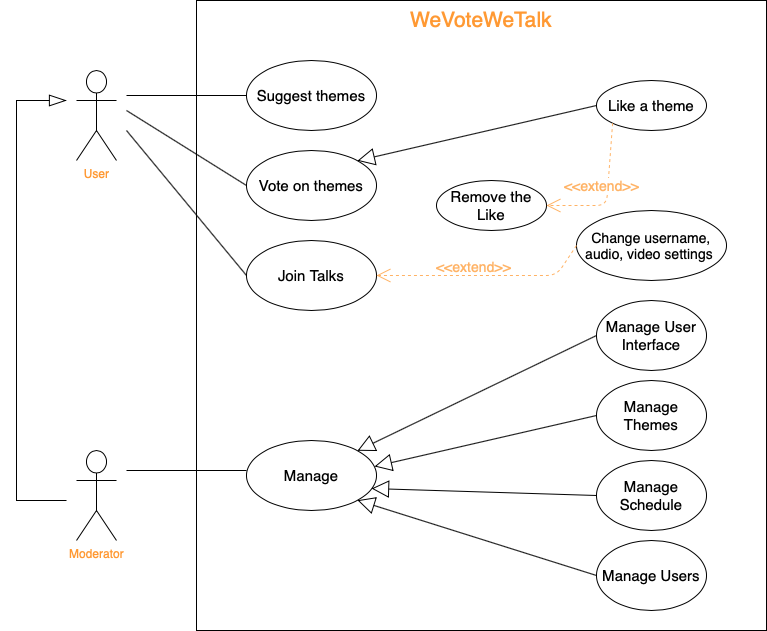

The diagram above was exported from draw.io. Its source (the exported page's mxGraphModel, read from the mxfile embedded in the PNG):
<mxGraphModel dx="946" dy="662" grid="1" gridSize="10" guides="1" tooltips="1" connect="1" arrows="1" fold="1" page="1" pageScale="1" pageWidth="827" pageHeight="1169" math="0" shadow="0">
  <root>
    <mxCell id="0" />
    <mxCell id="1" parent="0" />
    <mxCell id="7jxSz2LDoaBUcwFVwuH1-18" value="&lt;font color=&quot;#ff9933&quot;&gt;User&lt;/font&gt;" style="shape=umlActor;verticalLabelPosition=bottom;verticalAlign=top;html=1;outlineConnect=0;" vertex="1" parent="1">
      <mxGeometry x="390" y="260" width="40" height="90" as="geometry" />
    </mxCell>
    <mxCell id="7jxSz2LDoaBUcwFVwuH1-19" value="&lt;font color=&quot;#ff9933&quot;&gt;Moderator&lt;/font&gt;" style="shape=umlActor;verticalLabelPosition=bottom;verticalAlign=top;html=1;outlineConnect=0;" vertex="1" parent="1">
      <mxGeometry x="390" y="640" width="40" height="90" as="geometry" />
    </mxCell>
    <mxCell id="7jxSz2LDoaBUcwFVwuH1-20" value="" style="rounded=0;whiteSpace=wrap;html=1;" vertex="1" parent="1">
      <mxGeometry x="510" y="190" width="570" height="630" as="geometry" />
    </mxCell>
    <mxCell id="7jxSz2LDoaBUcwFVwuH1-21" value="WeVoteWeTalk&lt;br style=&quot;font-size: 21px;&quot;&gt;" style="text;html=1;strokeColor=none;fillColor=none;align=center;verticalAlign=middle;whiteSpace=wrap;rounded=0;fontSize=21;fontColor=#FF9933;" vertex="1" parent="1">
      <mxGeometry x="775" y="200" width="40" height="20" as="geometry" />
    </mxCell>
    <mxCell id="7jxSz2LDoaBUcwFVwuH1-22" value="Suggest themes" style="ellipse;whiteSpace=wrap;html=1;fontSize=15;" vertex="1" parent="1">
      <mxGeometry x="560" y="250" width="130" height="70" as="geometry" />
    </mxCell>
    <mxCell id="7jxSz2LDoaBUcwFVwuH1-23" value="Vote on themes" style="ellipse;whiteSpace=wrap;html=1;fontSize=15;" vertex="1" parent="1">
      <mxGeometry x="560" y="340" width="130" height="70" as="geometry" />
    </mxCell>
    <mxCell id="7jxSz2LDoaBUcwFVwuH1-24" value="Join Talks" style="ellipse;whiteSpace=wrap;html=1;fontSize=15;" vertex="1" parent="1">
      <mxGeometry x="560" y="430" width="130" height="70" as="geometry" />
    </mxCell>
    <mxCell id="7jxSz2LDoaBUcwFVwuH1-25" value="" style="endArrow=none;html=1;fontSize=15;fontColor=#FF9933;entryX=0;entryY=0.5;entryDx=0;entryDy=0;" edge="1" parent="1" target="7jxSz2LDoaBUcwFVwuH1-22">
      <mxGeometry width="50" height="50" relative="1" as="geometry">
        <mxPoint x="440" y="285" as="sourcePoint" />
        <mxPoint x="750" y="420" as="targetPoint" />
      </mxGeometry>
    </mxCell>
    <mxCell id="7jxSz2LDoaBUcwFVwuH1-26" value="" style="endArrow=none;html=1;fontSize=15;fontColor=#FF9933;entryX=0;entryY=0.5;entryDx=0;entryDy=0;" edge="1" parent="1" target="7jxSz2LDoaBUcwFVwuH1-23">
      <mxGeometry width="50" height="50" relative="1" as="geometry">
        <mxPoint x="440" y="300" as="sourcePoint" />
        <mxPoint x="750" y="420" as="targetPoint" />
      </mxGeometry>
    </mxCell>
    <mxCell id="7jxSz2LDoaBUcwFVwuH1-27" value="" style="endArrow=none;html=1;fontSize=15;fontColor=#FF9933;entryX=0;entryY=0.5;entryDx=0;entryDy=0;" edge="1" parent="1" target="7jxSz2LDoaBUcwFVwuH1-24">
      <mxGeometry width="50" height="50" relative="1" as="geometry">
        <mxPoint x="440" y="320" as="sourcePoint" />
        <mxPoint x="750" y="420" as="targetPoint" />
      </mxGeometry>
    </mxCell>
    <mxCell id="7jxSz2LDoaBUcwFVwuH1-28" value="" style="endArrow=blockThin;html=1;fontSize=15;fontColor=#FF9933;endFill=0;rounded=0;endSize=15;" edge="1" parent="1">
      <mxGeometry width="50" height="50" relative="1" as="geometry">
        <mxPoint x="380" y="690" as="sourcePoint" />
        <mxPoint x="380" y="290" as="targetPoint" />
        <Array as="points">
          <mxPoint x="330" y="690" />
          <mxPoint x="330" y="460" />
          <mxPoint x="330" y="290" />
        </Array>
      </mxGeometry>
    </mxCell>
    <mxCell id="7jxSz2LDoaBUcwFVwuH1-29" value="Manage" style="ellipse;whiteSpace=wrap;html=1;fontSize=15;" vertex="1" parent="1">
      <mxGeometry x="560" y="630" width="130" height="70" as="geometry" />
    </mxCell>
    <mxCell id="7jxSz2LDoaBUcwFVwuH1-30" value="" style="endArrow=none;html=1;fontSize=15;fontColor=#FF9933;entryX=0;entryY=0.5;entryDx=0;entryDy=0;" edge="1" parent="1">
      <mxGeometry width="50" height="50" relative="1" as="geometry">
        <mxPoint x="440" y="660" as="sourcePoint" />
        <mxPoint x="560" y="660" as="targetPoint" />
      </mxGeometry>
    </mxCell>
    <mxCell id="7jxSz2LDoaBUcwFVwuH1-31" value="Manage Themes" style="ellipse;whiteSpace=wrap;html=1;fontSize=15;" vertex="1" parent="1">
      <mxGeometry x="910" y="570" width="110" height="70" as="geometry" />
    </mxCell>
    <mxCell id="7jxSz2LDoaBUcwFVwuH1-32" value="Manage User Interface" style="ellipse;whiteSpace=wrap;html=1;fontSize=15;" vertex="1" parent="1">
      <mxGeometry x="910" y="490" width="110" height="70" as="geometry" />
    </mxCell>
    <mxCell id="7jxSz2LDoaBUcwFVwuH1-33" value="Manage Schedule" style="ellipse;whiteSpace=wrap;html=1;fontSize=15;" vertex="1" parent="1">
      <mxGeometry x="910" y="650" width="110" height="70" as="geometry" />
    </mxCell>
    <mxCell id="7jxSz2LDoaBUcwFVwuH1-34" value="Manage Users" style="ellipse;whiteSpace=wrap;html=1;fontSize=15;" vertex="1" parent="1">
      <mxGeometry x="910" y="730" width="110" height="70" as="geometry" />
    </mxCell>
    <mxCell id="7jxSz2LDoaBUcwFVwuH1-35" value="" style="endArrow=block;html=1;strokeWidth=1;fontSize=15;fontColor=#FF9933;entryX=1;entryY=0;entryDx=0;entryDy=0;exitX=0;exitY=0.5;exitDx=0;exitDy=0;endFill=0;startSize=6;endSize=15;" edge="1" parent="1" source="7jxSz2LDoaBUcwFVwuH1-32" target="7jxSz2LDoaBUcwFVwuH1-29">
      <mxGeometry width="50" height="50" relative="1" as="geometry">
        <mxPoint x="674" y="910" as="sourcePoint" />
        <mxPoint x="724" y="860" as="targetPoint" />
      </mxGeometry>
    </mxCell>
    <mxCell id="7jxSz2LDoaBUcwFVwuH1-36" value="" style="endArrow=block;html=1;strokeWidth=1;fontSize=15;fontColor=#FF9933;entryX=0.985;entryY=0.371;entryDx=0;entryDy=0;exitX=0;exitY=0.5;exitDx=0;exitDy=0;endFill=0;startSize=6;endSize=15;entryPerimeter=0;" edge="1" parent="1" source="7jxSz2LDoaBUcwFVwuH1-31" target="7jxSz2LDoaBUcwFVwuH1-29">
      <mxGeometry width="50" height="50" relative="1" as="geometry">
        <mxPoint x="920" y="505" as="sourcePoint" />
        <mxPoint x="680.9619407771256" y="650.2512626584708" as="targetPoint" />
      </mxGeometry>
    </mxCell>
    <mxCell id="7jxSz2LDoaBUcwFVwuH1-37" value="" style="endArrow=block;html=1;strokeWidth=1;fontSize=15;fontColor=#FF9933;entryX=0.962;entryY=0.686;entryDx=0;entryDy=0;exitX=0;exitY=0.5;exitDx=0;exitDy=0;endFill=0;startSize=6;endSize=15;entryPerimeter=0;" edge="1" parent="1" source="7jxSz2LDoaBUcwFVwuH1-33" target="7jxSz2LDoaBUcwFVwuH1-29">
      <mxGeometry width="50" height="50" relative="1" as="geometry">
        <mxPoint x="920" y="595" as="sourcePoint" />
        <mxPoint x="690.9619407771256" y="660.2512626584708" as="targetPoint" />
      </mxGeometry>
    </mxCell>
    <mxCell id="7jxSz2LDoaBUcwFVwuH1-38" value="" style="endArrow=block;html=1;strokeWidth=1;fontSize=15;fontColor=#FF9933;entryX=1;entryY=1;entryDx=0;entryDy=0;exitX=0;exitY=0.5;exitDx=0;exitDy=0;endFill=0;startSize=6;endSize=15;" edge="1" parent="1" source="7jxSz2LDoaBUcwFVwuH1-34" target="7jxSz2LDoaBUcwFVwuH1-29">
      <mxGeometry width="50" height="50" relative="1" as="geometry">
        <mxPoint x="920" y="685" as="sourcePoint" />
        <mxPoint x="700.9619407771256" y="670.2512626584708" as="targetPoint" />
      </mxGeometry>
    </mxCell>
    <mxCell id="7jxSz2LDoaBUcwFVwuH1-39" value="Change username, audio, video settings&amp;nbsp;" style="ellipse;whiteSpace=wrap;html=1;fontSize=14;labelPosition=center;verticalLabelPosition=middle;align=center;verticalAlign=middle;" vertex="1" parent="1">
      <mxGeometry x="890" y="400" width="150" height="70" as="geometry" />
    </mxCell>
    <mxCell id="7jxSz2LDoaBUcwFVwuH1-40" value="" style="endArrow=open;dashed=1;html=1;strokeWidth=1;fontSize=14;strokeColor=#FFB366;exitX=0;exitY=0.5;exitDx=0;exitDy=0;endFill=0;endSize=12;entryX=1;entryY=0.5;entryDx=0;entryDy=0;" edge="1" parent="1" source="7jxSz2LDoaBUcwFVwuH1-39" target="7jxSz2LDoaBUcwFVwuH1-24">
      <mxGeometry width="50" height="50" relative="1" as="geometry">
        <mxPoint x="380" y="560" as="sourcePoint" />
        <mxPoint x="690" y="465" as="targetPoint" />
        <Array as="points">
          <mxPoint x="870" y="465" />
        </Array>
      </mxGeometry>
    </mxCell>
    <mxCell id="7jxSz2LDoaBUcwFVwuH1-41" value="&amp;lt;&amp;lt;extend&amp;gt;&amp;gt;" style="edgeLabel;html=1;align=center;verticalAlign=middle;resizable=0;points=[];fontSize=14;fontColor=#FFB366;" vertex="1" connectable="0" parent="7jxSz2LDoaBUcwFVwuH1-40">
      <mxGeometry x="0.0345" y="2" relative="1" as="geometry">
        <mxPoint x="-7.69" y="-11.84" as="offset" />
      </mxGeometry>
    </mxCell>
    <mxCell id="7jxSz2LDoaBUcwFVwuH1-42" value="Like a theme" style="ellipse;whiteSpace=wrap;html=1;fontSize=15;" vertex="1" parent="1">
      <mxGeometry x="910" y="270" width="110" height="50" as="geometry" />
    </mxCell>
    <mxCell id="7jxSz2LDoaBUcwFVwuH1-43" value="Remove the Like" style="ellipse;whiteSpace=wrap;html=1;fontSize=15;" vertex="1" parent="1">
      <mxGeometry x="750" y="370" width="110" height="50" as="geometry" />
    </mxCell>
    <mxCell id="7jxSz2LDoaBUcwFVwuH1-48" value="" style="endArrow=block;html=1;strokeWidth=1;fontSize=15;fontColor=#FF9933;entryX=1;entryY=0;entryDx=0;entryDy=0;exitX=0;exitY=0.5;exitDx=0;exitDy=0;endFill=0;startSize=6;endSize=15;" edge="1" parent="1" source="7jxSz2LDoaBUcwFVwuH1-42" target="7jxSz2LDoaBUcwFVwuH1-23">
      <mxGeometry width="50" height="50" relative="1" as="geometry">
        <mxPoint x="859.04" y="470" as="sourcePoint" />
        <mxPoint x="620.0019407771256" y="585.2512626584712" as="targetPoint" />
      </mxGeometry>
    </mxCell>
    <mxCell id="7jxSz2LDoaBUcwFVwuH1-50" value="" style="endArrow=open;dashed=1;html=1;strokeWidth=1;fontSize=14;strokeColor=#FFB366;exitX=0;exitY=1;exitDx=0;exitDy=0;endFill=0;endSize=12;entryX=1;entryY=0.5;entryDx=0;entryDy=0;" edge="1" parent="1" source="7jxSz2LDoaBUcwFVwuH1-42" target="7jxSz2LDoaBUcwFVwuH1-43">
      <mxGeometry width="50" height="50" relative="1" as="geometry">
        <mxPoint x="900" y="445" as="sourcePoint" />
        <mxPoint x="700" y="475" as="targetPoint" />
        <Array as="points">
          <mxPoint x="920" y="395" />
        </Array>
      </mxGeometry>
    </mxCell>
    <mxCell id="7jxSz2LDoaBUcwFVwuH1-51" value="&amp;lt;&amp;lt;extend&amp;gt;&amp;gt;" style="edgeLabel;html=1;align=center;verticalAlign=middle;resizable=0;points=[];fontSize=14;fontColor=#FFB366;" vertex="1" connectable="0" parent="7jxSz2LDoaBUcwFVwuH1-50">
      <mxGeometry x="0.0345" y="2" relative="1" as="geometry">
        <mxPoint x="-7.69" y="-11.84" as="offset" />
      </mxGeometry>
    </mxCell>
  </root>
</mxGraphModel>